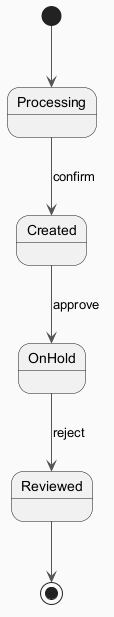

The diagram above was rendered by PlantUML. Its source (embedded in the PNG):
@startuml
skinparam backgroundColor #FAFAFA
skinparam classBackgroundColor #FFF3E0
skinparam classBorderColor #E65100
skinparam ArrowColor #555555
[*] --> Processing
Processing --> Created : confirm
Created --> OnHold : approve
OnHold --> Reviewed : reject
Reviewed --> [*]
@enduml